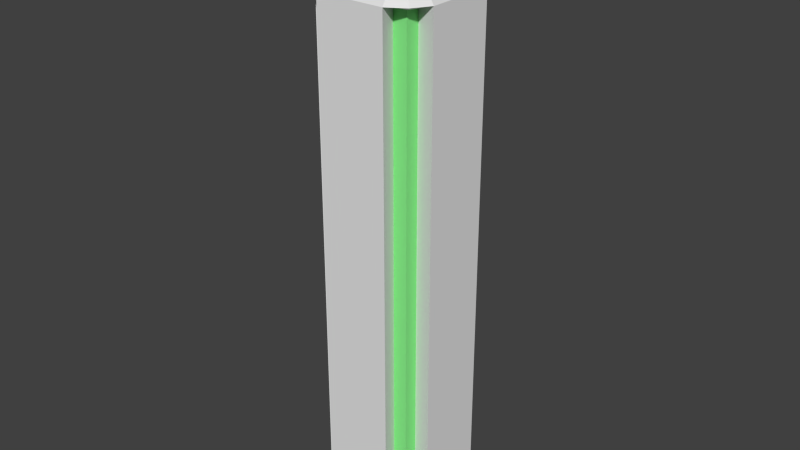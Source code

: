 # Source: walltower3.blend  (saved by Blender 2.72.0; exported with 4.5.12 LTS)
import bpy
from mathutils import Matrix  # noqa: F401  (used for matrix-valued properties, if any)

bpy.ops.wm.read_factory_settings(use_empty=True)
scene = bpy.context.scene
scene.name = 'Scene'

# ---- collections
col_collection_1 = bpy.data.collections.new('Collection 1'); scene.collection.children.link(col_collection_1)

# ---- materials (node trees are filled in below, after node groups)
mat_mainmat = bpy.data.materials.new('mainmat')
mat_mainmat.alpha_threshold = 0.0
mat_mainmat.use_transparent_shadow = False
mat_mainmat.roughness = 0.5
mat_lightmat = bpy.data.materials.new('lightmat')
mat_lightmat.alpha_threshold = 0.0
mat_lightmat.use_transparent_shadow = False
mat_lightmat.diffuse_color = (0.24, 0.8, 0.244, 1.0)
mat_lightmat.roughness = 0.5

# ---- material node trees

# ---- world
world_world = bpy.data.worlds.new('World'); scene.world = world_world
world_world.color = (0.05088, 0.05088, 0.05088)
world_world.use_sun_shadow = False
world_world.sun_shadow_jitter_overblur = 0.0
world_world.cycles.sampling_method = 'MANUAL'
world_world.cycles.sample_map_resolution = 256

# ---- meshes
me_cube_005 = bpy.data.meshes.new('Cube.005')
me_cube_005.from_pydata([(-1.0, -1.0, -1.0), (-1.0, 1.0, -1.0), (1.0, 1.0, -1.0), (1.0, -1.0, -1.0), (-1.0, -1.0, 8.947), (-1.0, 1.0, 8.947), (1.0, 1.0, 8.947), (1.0, -1.0, 8.947), (-1.2, -0.6667, 8.947), (-1.2, 0.6667, 8.947), (-1.0, 0.6667, -1.0), (-1.0, -0.6667, -1.0), (1.2, 0.6667, 8.947), (1.2, -0.6667, 8.947), (1.0, -0.6667, -1.0), (1.0, 0.6667, -1.0), (-0.6667, 1.2, 8.947), (0.6667, 1.2, 8.947), (0.6667, 1.0, -1.0), (-0.6667, 1.0, -1.0), (0.6667, -1.2, 8.947), (-0.6667, -1.2, 8.947), (-0.6667, -1.0, -1.0), (0.6667, -1.0, -1.0), (-0.6667, -0.6667, -1.0), (0.6667, -0.6667, -1.0), (-0.6667, 0.6667, -1.0), (0.6667, 0.6667, -1.0), (0.6667, -0.6667, 9.854), (-0.6667, -0.6667, 9.854), (0.6667, 0.6667, 9.854), (-0.6667, 0.6667, 9.854), (-1.0, -1.0, -0.7927), (-1.0, 1.0, -0.7927), (1.0, 1.0, -0.7927), (1.0, -1.0, -0.7927), (-1.2, -0.6667, -0.7927), (-1.2, 0.6667, -0.7927), (1.2, 0.6667, -0.7927), (1.2, -0.6667, -0.7927), (-0.6667, 1.2, -0.7927), (0.6667, 1.2, -0.7927), (0.6667, -1.2, -0.7927), (-0.6667, -1.2, -0.7927), (0.2455, -0.2455, 10.4), (-0.2455, -0.2455, 10.4), (0.2455, 0.2455, 10.4), (-0.2455, 0.2455, 10.4), (-0.811, -0.811, 8.847), (-0.811, 0.811, 8.847), (0.811, 0.811, 8.847), (0.811, -0.811, 8.847), (-0.811, -0.5407, 8.847), (-0.811, 0.5407, 8.847), (0.811, 0.5407, 8.847), (0.811, -0.5407, 8.847), (-0.5407, 0.811, 8.847), (0.5407, 0.811, 8.847), (0.5407, -0.811, 8.847), (-0.5407, -0.811, 8.847), (-0.811, -0.811, 0.2133), (-0.811, 0.811, 0.2133), (0.811, 0.811, 0.2133), (0.811, -0.811, 0.2133), (-0.811, -0.5407, 0.2133), (-0.811, 0.5407, 0.2133), (0.811, 0.5407, 0.2133), (0.811, -0.5407, 0.2133), (-0.5407, 0.811, 0.2133), (0.5407, 0.811, 0.2133), (0.5407, -0.811, 0.2133), (-0.5407, -0.811, 0.2133)], [], [(37, 33, 1, 10), (41, 34, 2, 18), (39, 35, 3, 14), (43, 32, 0, 22), (27, 18, 2, 15), (31, 16, 5, 9), (32, 36, 11, 0), (36, 37, 10, 11), (34, 38, 15, 2), (38, 39, 14, 15), (23, 25, 14, 3), (25, 27, 15, 14), (21, 29, 8, 4), (29, 31, 9, 8), (33, 40, 19, 1), (40, 41, 18, 19), (35, 42, 23, 3), (42, 43, 22, 23), (10, 1, 19, 26), (26, 19, 18, 27), (12, 6, 17, 30), (30, 17, 16, 31), (0, 11, 24, 22), (22, 24, 25, 23), (11, 10, 26, 24), (24, 26, 27, 25), (7, 13, 28, 20), (20, 28, 29, 21), (13, 12, 30, 28), (31, 29, 45, 47), (37, 9, 53, 65), (7, 20, 58, 51), (21, 4, 48, 59), (36, 32, 60, 64), (39, 13, 55, 67), (8, 9, 37, 36), (4, 8, 52, 48), (12, 13, 39, 38), (9, 5, 49, 53), (16, 17, 41, 40), (38, 34, 62, 66), (20, 21, 43, 42), (44, 46, 47, 45), (28, 30, 46, 44), (30, 31, 47, 46), (29, 28, 44, 45), (53, 49, 61, 65), (57, 50, 62, 69), (55, 51, 63, 67), (59, 48, 60, 71), (48, 52, 64, 60), (50, 54, 66, 62), (49, 56, 68, 61), (51, 58, 70, 63), (35, 39, 67, 63), (33, 37, 65, 61), (5, 16, 56, 49), (17, 6, 50, 57), (20, 42, 70, 58), (16, 40, 68, 56), (12, 38, 66, 54), (32, 43, 71, 60), (8, 36, 64, 52), (34, 41, 69, 62), (13, 7, 51, 55), (42, 35, 63, 70), (6, 12, 54, 50), (43, 21, 59, 71), (40, 33, 61, 68), (41, 17, 57, 69)])
me_cube_005.polygons.foreach_set('material_index', [1, 1, 1, 1, 0, 0, 1, 1, 1, 1, 0, 0, 0, 0, 1, 1, 1, 1, 0, 0, 0, 0, 0, 0, 0, 0, 0, 0, 0, 0, 0, 0, 0, 1, 0, 0, 0, 0, 0, 0, 1, 0, 1, 0, 0, 0, 1, 1, 1, 1, 1, 1, 1, 1, 1, 1, 0, 0, 0, 0, 0, 1, 0, 1, 0, 1, 0, 0, 1, 0])
me_cube_005.materials.append(mat_mainmat)
me_cube_005.materials.append(mat_lightmat)
me_cube_005.use_remesh_preserve_volume = False
me_cube_005.use_remesh_preserve_attributes = False
me_cube_005.use_mirror_vertex_groups = False
me_cube_005.update()

# ---- objects
ob_cube = bpy.data.objects.new('Cube', me_cube_005)

# ---- transforms, parenting, visibility, modifiers, constraints
ob_cube.location = (0.0, 0.0, 1.181)
ob_cube.lineart.crease_threshold = 0.0

# ---- collection membership
col_collection_1.objects.link(ob_cube)

# ---- scene / render settings (as saved in the file)
scene.frame_start = 1; scene.frame_end = 250; scene.frame_set(1)
scene.render.engine = 'BLENDER_EEVEE_NEXT'
scene.render.resolution_percentage = 50
scene.render.dither_intensity = 0.0
scene.render.bake_margin = 8
scene.cycles.use_denoising = False
scene.cycles.samples = 10
scene.cycles.sampling_pattern = 'TABULATED_SOBOL'
scene.cycles.light_sampling_threshold = 0.0
scene.cycles.use_adaptive_sampling = False
scene.cycles.use_light_tree = False
scene.cycles.blur_glossy = 0.0
scene.cycles.pixel_filter_type = 'GAUSSIAN'
scene.cycles.sample_clamp_indirect = 0.0
scene.view_settings.view_transform = 'Standard'
bpy.context.view_layer.update()

# ---- added for rendering (the .blend has no active camera and no usable light): camera, sun
cam_auto = bpy.data.cameras.new('AutoCamera')
cam_auto.lens = 50.0
cam_auto.sensor_width = 36.0
cam_auto.clip_end = 1000.0
ob_auto_camera = bpy.data.objects.new('AutoCamera', cam_auto)
scene.collection.objects.link(ob_auto_camera)
ob_auto_camera.location = (11.0015, -13.2018, 14.6801)
ob_auto_camera.rotation_euler = (1.09748, -7.21219e-08, 0.694738)
scene.camera = ob_auto_camera
light_auto_sun = bpy.data.lights.new('AutoSun', 'SUN')
light_auto_sun.energy = 3.0
light_auto_sun.angle = 0.0523599
ob_auto_sun = bpy.data.objects.new('AutoSun', light_auto_sun)
scene.collection.objects.link(ob_auto_sun)
ob_auto_sun.rotation_euler = (0.872665, 0.174533, 0.523599)
bpy.context.view_layer.update()
